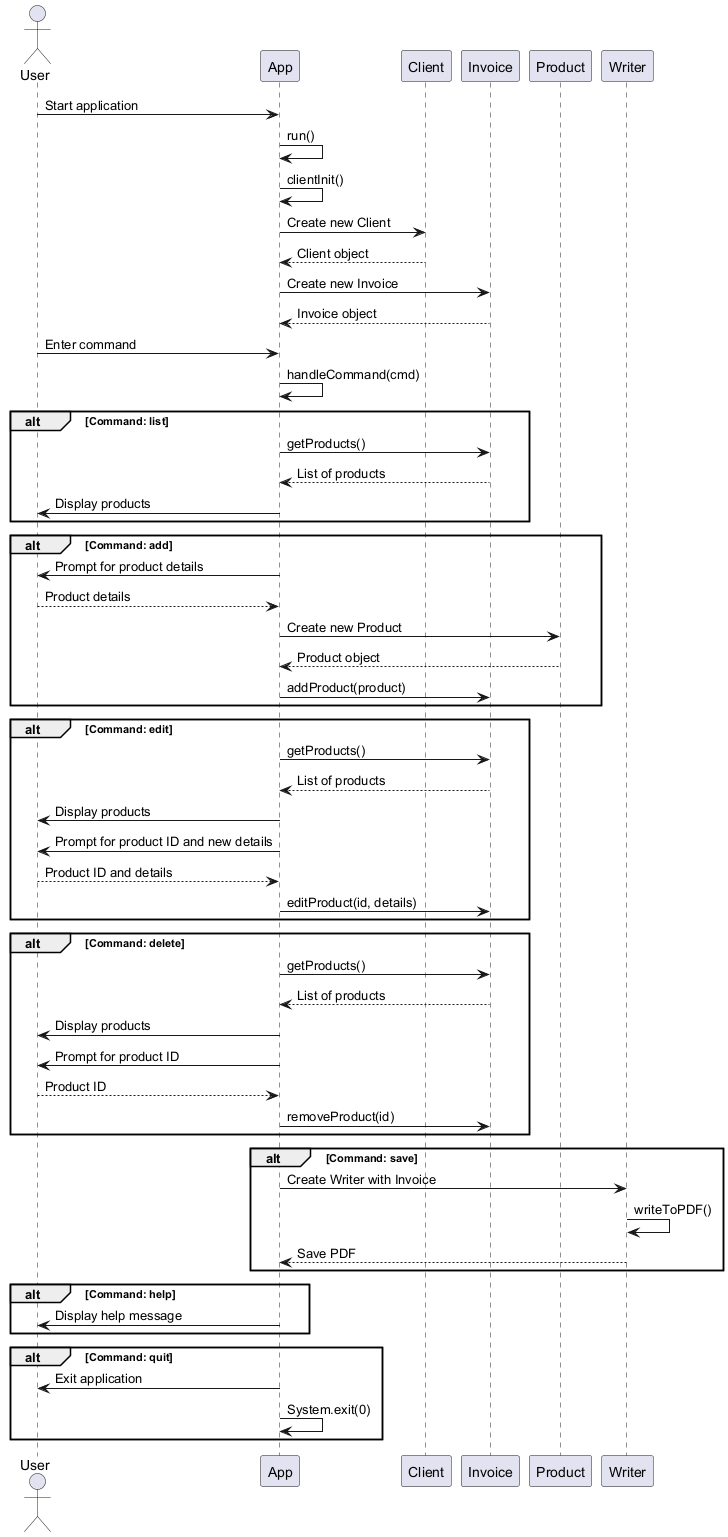

The diagram above was rendered by PlantUML. Its source (embedded in the PNG):
@startuml
actor User
participant "App" as A
participant "Client" as C
participant "Invoice" as I
participant "Product" as P
participant "Writer" as W

User -> A: Start application
A -> A: run()
A -> A: clientInit()
A -> C: Create new Client
C --> A: Client object
A -> I: Create new Invoice
I --> A: Invoice object

User -> A: Enter command
A -> A: handleCommand(cmd)

alt Command: list
    A -> I: getProducts()
    I --> A: List of products
    A -> User: Display products
end

alt Command: add
    A -> User: Prompt for product details
    User --> A: Product details
    A -> P: Create new Product
    P --> A: Product object
    A -> I: addProduct(product)
end

alt Command: edit
    A -> I: getProducts()
    I --> A: List of products
    A -> User: Display products
    A -> User: Prompt for product ID and new details
    User --> A: Product ID and details
    A -> I: editProduct(id, details)
end

alt Command: delete
    A -> I: getProducts()
    I --> A: List of products
    A -> User: Display products
    A -> User: Prompt for product ID
    User --> A: Product ID
    A -> I: removeProduct(id)
end

alt Command: save
    A -> W: Create Writer with Invoice
    W -> W: writeToPDF()
    W --> A: Save PDF
end

alt Command: help
    A -> User: Display help message
end

alt Command: quit
    A -> User: Exit application
    A -> A: System.exit(0)
end
@enduml